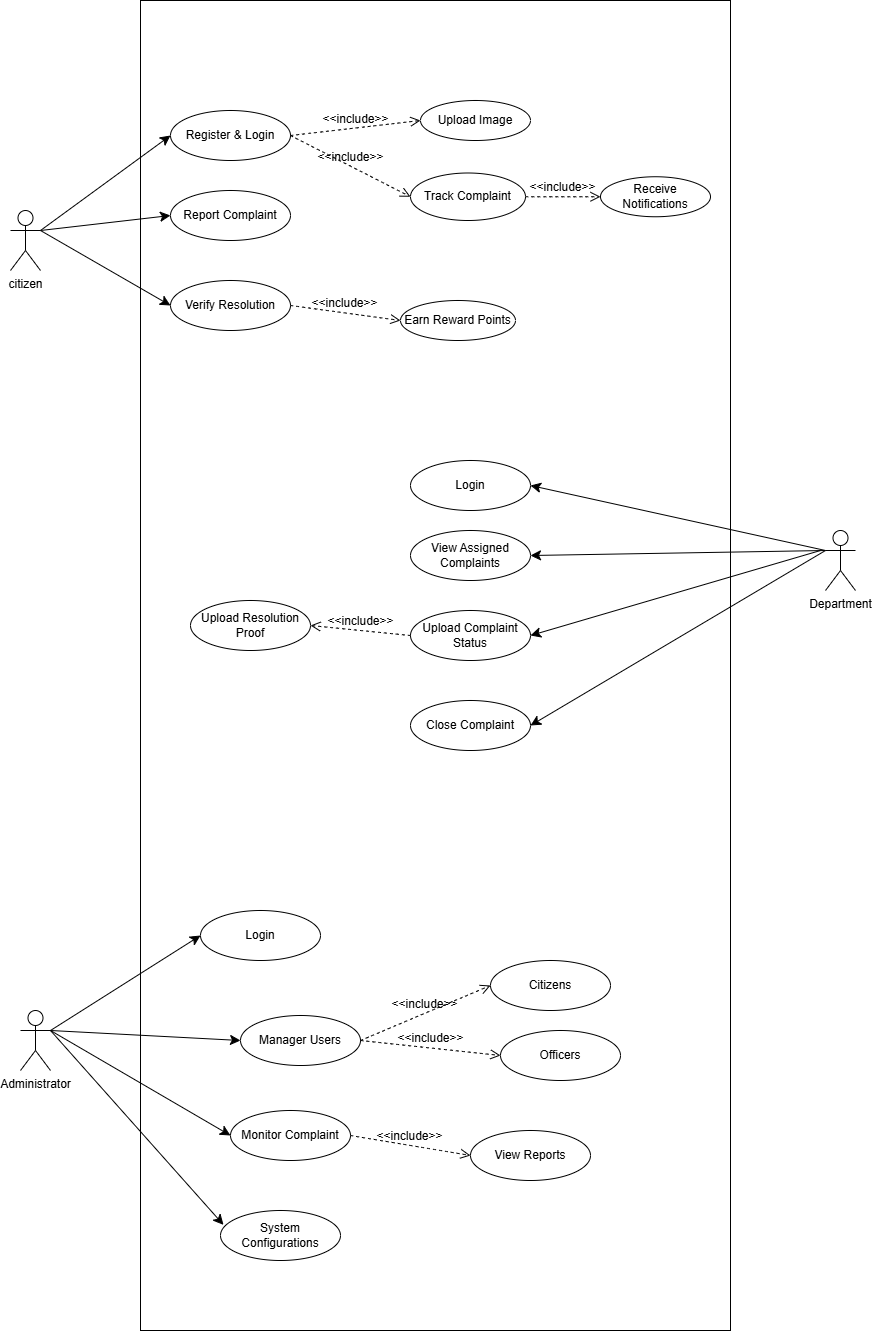

The diagram above was exported from draw.io. Its source (the exported page's mxGraphModel, read from the mxfile embedded in the PNG):
<mxGraphModel dx="2733" dy="2648" grid="1" gridSize="10" guides="1" tooltips="1" connect="1" arrows="1" fold="1" page="1" pageScale="1" pageWidth="850" pageHeight="1100" math="0" shadow="0">
  <root>
    <mxCell id="ATl0e_ZPnyZoOkpVIiKa-0" />
    <mxCell id="ATl0e_ZPnyZoOkpVIiKa-1" parent="ATl0e_ZPnyZoOkpVIiKa-0" />
    <mxCell id="T139aGHu_5JTmvvmTIjY-1" parent="ATl0e_ZPnyZoOkpVIiKa-1" style="rounded=0;whiteSpace=wrap;html=1;" value="" vertex="1">
      <mxGeometry height="1330" width="590" x="-260" y="-360" as="geometry" />
    </mxCell>
    <mxCell id="T139aGHu_5JTmvvmTIjY-2" parent="ATl0e_ZPnyZoOkpVIiKa-1" style="shape=umlActor;verticalLabelPosition=bottom;verticalAlign=top;html=1;" value="citizen" vertex="1">
      <mxGeometry height="60" width="30" x="-390" y="-150" as="geometry" />
    </mxCell>
    <mxCell id="T139aGHu_5JTmvvmTIjY-3" parent="ATl0e_ZPnyZoOkpVIiKa-1" style="ellipse;whiteSpace=wrap;html=1;" value="Register &amp;amp; Login" vertex="1">
      <mxGeometry height="50" width="120" x="-230" y="-250" as="geometry" />
    </mxCell>
    <mxCell id="T139aGHu_5JTmvvmTIjY-4" parent="ATl0e_ZPnyZoOkpVIiKa-1" style="ellipse;whiteSpace=wrap;html=1;" value="Report Complaint" vertex="1">
      <mxGeometry height="50" width="120" x="-230" y="-170" as="geometry" />
    </mxCell>
    <mxCell id="T139aGHu_5JTmvvmTIjY-5" parent="ATl0e_ZPnyZoOkpVIiKa-1" style="ellipse;whiteSpace=wrap;html=1;" value="Upload Image" vertex="1">
      <mxGeometry height="40" width="110" x="20" y="-260" as="geometry" />
    </mxCell>
    <mxCell id="T139aGHu_5JTmvvmTIjY-6" parent="ATl0e_ZPnyZoOkpVIiKa-1" style="ellipse;whiteSpace=wrap;html=1;" value="Track Complaint" vertex="1">
      <mxGeometry height="47.5" width="115" x="10" y="-187.5" as="geometry" />
    </mxCell>
    <mxCell id="T139aGHu_5JTmvvmTIjY-8" parent="ATl0e_ZPnyZoOkpVIiKa-1" style="ellipse;whiteSpace=wrap;html=1;" value="Receive Notifications" vertex="1">
      <mxGeometry height="40" width="110" x="200" y="-183.75" as="geometry" />
    </mxCell>
    <mxCell id="T139aGHu_5JTmvvmTIjY-19" edge="1" parent="ATl0e_ZPnyZoOkpVIiKa-1" source="T139aGHu_5JTmvvmTIjY-9" style="edgeStyle=none;curved=1;rounded=0;orthogonalLoop=1;jettySize=auto;html=1;exitX=0.5;exitY=1;exitDx=0;exitDy=0;fontSize=12;startSize=8;endSize=8;">
      <mxGeometry relative="1" as="geometry">
        <mxPoint x="30" y="-40" as="targetPoint" />
      </mxGeometry>
    </mxCell>
    <mxCell id="T139aGHu_5JTmvvmTIjY-9" parent="ATl0e_ZPnyZoOkpVIiKa-1" style="ellipse;whiteSpace=wrap;html=1;" value="Earn Reward Points" vertex="1">
      <mxGeometry height="40" width="115" y="-60" as="geometry" />
    </mxCell>
    <mxCell id="T139aGHu_5JTmvvmTIjY-10" parent="ATl0e_ZPnyZoOkpVIiKa-1" style="ellipse;whiteSpace=wrap;html=1;" value="Verify Resolution" vertex="1">
      <mxGeometry height="50" width="120" x="-230" y="-80" as="geometry" />
    </mxCell>
    <mxCell id="T139aGHu_5JTmvvmTIjY-11" edge="1" parent="ATl0e_ZPnyZoOkpVIiKa-1" source="T139aGHu_5JTmvvmTIjY-2" style="endArrow=classic;html=1;rounded=0;fontSize=12;startSize=8;endSize=8;curved=1;exitX=1;exitY=0.3333333333333333;exitDx=0;exitDy=0;exitPerimeter=0;entryX=0;entryY=0.5;entryDx=0;entryDy=0;" target="T139aGHu_5JTmvvmTIjY-3" value="">
      <mxGeometry height="50" relative="1" width="50" as="geometry">
        <mxPoint x="-330" y="-130" as="sourcePoint" />
        <mxPoint x="-280" y="-180" as="targetPoint" />
      </mxGeometry>
    </mxCell>
    <mxCell id="T139aGHu_5JTmvvmTIjY-12" edge="1" parent="ATl0e_ZPnyZoOkpVIiKa-1" source="T139aGHu_5JTmvvmTIjY-2" style="endArrow=classic;html=1;rounded=0;fontSize=12;startSize=8;endSize=8;curved=1;exitX=1;exitY=0.3333333333333333;exitDx=0;exitDy=0;exitPerimeter=0;entryX=0;entryY=0.5;entryDx=0;entryDy=0;" target="T139aGHu_5JTmvvmTIjY-4" value="">
      <mxGeometry height="50" relative="1" width="50" as="geometry">
        <mxPoint x="-350" y="-120" as="sourcePoint" />
        <mxPoint x="-220" y="-215" as="targetPoint" />
      </mxGeometry>
    </mxCell>
    <mxCell id="T139aGHu_5JTmvvmTIjY-13" edge="1" parent="ATl0e_ZPnyZoOkpVIiKa-1" source="T139aGHu_5JTmvvmTIjY-2" style="endArrow=classic;html=1;rounded=0;fontSize=12;startSize=8;endSize=8;curved=1;entryX=0;entryY=0.5;entryDx=0;entryDy=0;exitX=1;exitY=0.3333333333333333;exitDx=0;exitDy=0;exitPerimeter=0;" target="T139aGHu_5JTmvvmTIjY-10" value="">
      <mxGeometry height="50" relative="1" width="50" as="geometry">
        <mxPoint x="-360" y="-130" as="sourcePoint" />
        <mxPoint x="-220" y="-135" as="targetPoint" />
      </mxGeometry>
    </mxCell>
    <mxCell id="T139aGHu_5JTmvvmTIjY-14" edge="1" parent="ATl0e_ZPnyZoOkpVIiKa-1" source="T139aGHu_5JTmvvmTIjY-3" style="html=1;verticalAlign=bottom;labelBackgroundColor=none;endArrow=open;endFill=0;dashed=1;rounded=0;fontSize=12;startSize=8;endSize=8;curved=1;exitX=1;exitY=0.5;exitDx=0;exitDy=0;entryX=0;entryY=0.5;entryDx=0;entryDy=0;" target="T139aGHu_5JTmvvmTIjY-5" value="&amp;lt;&amp;lt;include&amp;gt;&amp;gt;">
      <mxGeometry relative="1" width="160" as="geometry">
        <mxPoint x="-70" y="-250" as="sourcePoint" />
        <mxPoint x="90" y="-250" as="targetPoint" />
      </mxGeometry>
    </mxCell>
    <mxCell id="T139aGHu_5JTmvvmTIjY-15" edge="1" parent="ATl0e_ZPnyZoOkpVIiKa-1" source="T139aGHu_5JTmvvmTIjY-3" style="html=1;verticalAlign=bottom;labelBackgroundColor=none;endArrow=open;endFill=0;dashed=1;rounded=0;fontSize=12;startSize=8;endSize=8;curved=1;exitX=1;exitY=0.5;exitDx=0;exitDy=0;entryX=0;entryY=0.5;entryDx=0;entryDy=0;" target="T139aGHu_5JTmvvmTIjY-6" value="&amp;lt;&amp;lt;include&amp;gt;&amp;gt;">
      <mxGeometry relative="1" width="160" as="geometry">
        <mxPoint x="-100" y="-215" as="sourcePoint" />
        <mxPoint y="-210" as="targetPoint" />
      </mxGeometry>
    </mxCell>
    <mxCell id="T139aGHu_5JTmvvmTIjY-16" edge="1" parent="ATl0e_ZPnyZoOkpVIiKa-1" source="T139aGHu_5JTmvvmTIjY-10" style="html=1;verticalAlign=bottom;labelBackgroundColor=none;endArrow=open;endFill=0;dashed=1;rounded=0;fontSize=12;startSize=8;endSize=8;curved=1;exitX=1;exitY=0.5;exitDx=0;exitDy=0;entryX=0;entryY=0.5;entryDx=0;entryDy=0;" target="T139aGHu_5JTmvvmTIjY-9" value="&amp;lt;&amp;lt;include&amp;gt;&amp;gt;">
      <mxGeometry relative="1" width="160" as="geometry">
        <mxPoint x="-100" y="-215" as="sourcePoint" />
        <mxPoint x="-20" y="-144" as="targetPoint" />
      </mxGeometry>
    </mxCell>
    <mxCell id="T139aGHu_5JTmvvmTIjY-17" edge="1" parent="ATl0e_ZPnyZoOkpVIiKa-1" source="T139aGHu_5JTmvvmTIjY-6" style="html=1;verticalAlign=bottom;labelBackgroundColor=none;endArrow=open;endFill=0;dashed=1;rounded=0;fontSize=12;startSize=8;endSize=8;curved=1;exitX=1;exitY=0.5;exitDx=0;exitDy=0;entryX=0;entryY=0.5;entryDx=0;entryDy=0;" target="T139aGHu_5JTmvvmTIjY-8" value="&amp;lt;&amp;lt;include&amp;gt;&amp;gt;">
      <mxGeometry relative="1" width="160" as="geometry">
        <mxPoint x="-90" y="-205" as="sourcePoint" />
        <mxPoint x="-10" y="-134" as="targetPoint" />
      </mxGeometry>
    </mxCell>
    <mxCell id="T139aGHu_5JTmvvmTIjY-27" edge="1" parent="ATl0e_ZPnyZoOkpVIiKa-1" source="T139aGHu_5JTmvvmTIjY-20" style="edgeStyle=none;curved=1;rounded=0;orthogonalLoop=1;jettySize=auto;html=1;exitX=0;exitY=0.3333333333333333;exitDx=0;exitDy=0;exitPerimeter=0;entryX=1;entryY=0.5;entryDx=0;entryDy=0;fontSize=12;startSize=8;endSize=8;" target="T139aGHu_5JTmvvmTIjY-22">
      <mxGeometry relative="1" as="geometry" />
    </mxCell>
    <mxCell id="T139aGHu_5JTmvvmTIjY-20" parent="ATl0e_ZPnyZoOkpVIiKa-1" style="shape=umlActor;verticalLabelPosition=bottom;verticalAlign=top;html=1;" value="Department" vertex="1">
      <mxGeometry height="60" width="30" x="425" y="170" as="geometry" />
    </mxCell>
    <mxCell id="T139aGHu_5JTmvvmTIjY-22" parent="ATl0e_ZPnyZoOkpVIiKa-1" style="ellipse;whiteSpace=wrap;html=1;" value="Login" vertex="1">
      <mxGeometry height="50" width="120" x="10" y="100" as="geometry" />
    </mxCell>
    <mxCell id="T139aGHu_5JTmvvmTIjY-23" parent="ATl0e_ZPnyZoOkpVIiKa-1" style="ellipse;whiteSpace=wrap;html=1;" value="View Assigned Complaints" vertex="1">
      <mxGeometry height="50" width="120" x="10" y="170" as="geometry" />
    </mxCell>
    <mxCell id="T139aGHu_5JTmvvmTIjY-24" parent="ATl0e_ZPnyZoOkpVIiKa-1" style="ellipse;whiteSpace=wrap;html=1;" value="Upload Complaint Status" vertex="1">
      <mxGeometry height="50" width="120" x="10" y="250" as="geometry" />
    </mxCell>
    <mxCell id="T139aGHu_5JTmvvmTIjY-25" parent="ATl0e_ZPnyZoOkpVIiKa-1" style="ellipse;whiteSpace=wrap;html=1;" value="Upload Resolution Proof" vertex="1">
      <mxGeometry height="50" width="120" x="-210" y="240" as="geometry" />
    </mxCell>
    <mxCell id="T139aGHu_5JTmvvmTIjY-26" parent="ATl0e_ZPnyZoOkpVIiKa-1" style="ellipse;whiteSpace=wrap;html=1;" value="Close Complaint" vertex="1">
      <mxGeometry height="50" width="120" x="10" y="340" as="geometry" />
    </mxCell>
    <mxCell id="T139aGHu_5JTmvvmTIjY-28" edge="1" parent="ATl0e_ZPnyZoOkpVIiKa-1" source="T139aGHu_5JTmvvmTIjY-20" style="edgeStyle=none;curved=1;rounded=0;orthogonalLoop=1;jettySize=auto;html=1;exitX=0;exitY=0.3333333333333333;exitDx=0;exitDy=0;exitPerimeter=0;entryX=1;entryY=0.5;entryDx=0;entryDy=0;fontSize=12;startSize=8;endSize=8;" target="T139aGHu_5JTmvvmTIjY-23">
      <mxGeometry relative="1" as="geometry">
        <mxPoint x="350" y="210" as="sourcePoint" />
        <mxPoint x="140" y="135" as="targetPoint" />
      </mxGeometry>
    </mxCell>
    <mxCell id="T139aGHu_5JTmvvmTIjY-29" edge="1" parent="ATl0e_ZPnyZoOkpVIiKa-1" style="edgeStyle=none;curved=1;rounded=0;orthogonalLoop=1;jettySize=auto;html=1;entryX=1;entryY=0.5;entryDx=0;entryDy=0;fontSize=12;startSize=8;endSize=8;" target="T139aGHu_5JTmvvmTIjY-24">
      <mxGeometry relative="1" as="geometry">
        <mxPoint x="420" y="190" as="sourcePoint" />
        <mxPoint x="140" y="205" as="targetPoint" />
      </mxGeometry>
    </mxCell>
    <mxCell id="T139aGHu_5JTmvvmTIjY-30" edge="1" parent="ATl0e_ZPnyZoOkpVIiKa-1" source="T139aGHu_5JTmvvmTIjY-20" style="edgeStyle=none;curved=1;rounded=0;orthogonalLoop=1;jettySize=auto;html=1;entryX=1;entryY=0.5;entryDx=0;entryDy=0;fontSize=12;startSize=8;endSize=8;exitX=0;exitY=0.3333333333333333;exitDx=0;exitDy=0;exitPerimeter=0;" target="T139aGHu_5JTmvvmTIjY-26">
      <mxGeometry relative="1" as="geometry">
        <mxPoint x="330" y="200" as="sourcePoint" />
        <mxPoint x="140" y="285" as="targetPoint" />
      </mxGeometry>
    </mxCell>
    <mxCell id="T139aGHu_5JTmvvmTIjY-31" edge="1" parent="ATl0e_ZPnyZoOkpVIiKa-1" source="T139aGHu_5JTmvvmTIjY-24" style="html=1;verticalAlign=bottom;labelBackgroundColor=none;endArrow=open;endFill=0;dashed=1;rounded=0;fontSize=12;startSize=8;endSize=8;curved=1;exitX=0;exitY=0.5;exitDx=0;exitDy=0;entryX=1;entryY=0.5;entryDx=0;entryDy=0;" target="T139aGHu_5JTmvvmTIjY-25" value="&amp;lt;&amp;lt;include&amp;gt;&amp;gt;">
      <mxGeometry relative="1" width="160" as="geometry">
        <mxPoint x="-180" y="-105" as="sourcePoint" />
        <mxPoint x="-70" y="-90" as="targetPoint" />
      </mxGeometry>
    </mxCell>
    <mxCell id="T139aGHu_5JTmvvmTIjY-40" edge="1" parent="ATl0e_ZPnyZoOkpVIiKa-1" source="T139aGHu_5JTmvvmTIjY-32" style="edgeStyle=none;curved=1;rounded=0;orthogonalLoop=1;jettySize=auto;html=1;exitX=1;exitY=0.3333333333333333;exitDx=0;exitDy=0;exitPerimeter=0;entryX=0;entryY=0.5;entryDx=0;entryDy=0;fontSize=12;startSize=8;endSize=8;" target="T139aGHu_5JTmvvmTIjY-33">
      <mxGeometry relative="1" as="geometry" />
    </mxCell>
    <mxCell id="T139aGHu_5JTmvvmTIjY-32" parent="ATl0e_ZPnyZoOkpVIiKa-1" style="shape=umlActor;verticalLabelPosition=bottom;verticalAlign=top;html=1;" value="Administrator" vertex="1">
      <mxGeometry height="60" width="30" x="-380" y="650" as="geometry" />
    </mxCell>
    <mxCell id="T139aGHu_5JTmvvmTIjY-33" parent="ATl0e_ZPnyZoOkpVIiKa-1" style="ellipse;whiteSpace=wrap;html=1;" value="Login" vertex="1">
      <mxGeometry height="50" width="120" x="-200" y="550" as="geometry" />
    </mxCell>
    <mxCell id="T139aGHu_5JTmvvmTIjY-34" parent="ATl0e_ZPnyZoOkpVIiKa-1" style="ellipse;whiteSpace=wrap;html=1;" value="Manager Users" vertex="1">
      <mxGeometry height="50" width="120" x="-160" y="655" as="geometry" />
    </mxCell>
    <mxCell id="T139aGHu_5JTmvvmTIjY-35" parent="ATl0e_ZPnyZoOkpVIiKa-1" style="ellipse;whiteSpace=wrap;html=1;" value="Monitor Complaint" vertex="1">
      <mxGeometry height="50" width="120" x="-170" y="750" as="geometry" />
    </mxCell>
    <mxCell id="T139aGHu_5JTmvvmTIjY-36" parent="ATl0e_ZPnyZoOkpVIiKa-1" style="ellipse;whiteSpace=wrap;html=1;" value="View Reports" vertex="1">
      <mxGeometry height="50" width="120" x="70" y="770" as="geometry" />
    </mxCell>
    <mxCell id="T139aGHu_5JTmvvmTIjY-37" parent="ATl0e_ZPnyZoOkpVIiKa-1" style="ellipse;whiteSpace=wrap;html=1;" value="System Configurations" vertex="1">
      <mxGeometry height="50" width="120" x="-180" y="850" as="geometry" />
    </mxCell>
    <mxCell id="T139aGHu_5JTmvvmTIjY-38" parent="ATl0e_ZPnyZoOkpVIiKa-1" style="ellipse;whiteSpace=wrap;html=1;" value="Citizens" vertex="1">
      <mxGeometry height="50" width="120" x="90" y="600" as="geometry" />
    </mxCell>
    <mxCell id="T139aGHu_5JTmvvmTIjY-39" parent="ATl0e_ZPnyZoOkpVIiKa-1" style="ellipse;whiteSpace=wrap;html=1;" value="Officers" vertex="1">
      <mxGeometry height="50" width="120" x="100" y="670" as="geometry" />
    </mxCell>
    <mxCell id="T139aGHu_5JTmvvmTIjY-41" edge="1" parent="ATl0e_ZPnyZoOkpVIiKa-1" source="T139aGHu_5JTmvvmTIjY-32" style="edgeStyle=none;curved=1;rounded=0;orthogonalLoop=1;jettySize=auto;html=1;exitX=1;exitY=0.3333333333333333;exitDx=0;exitDy=0;exitPerimeter=0;entryX=0;entryY=0.5;entryDx=0;entryDy=0;fontSize=12;startSize=8;endSize=8;" target="T139aGHu_5JTmvvmTIjY-34">
      <mxGeometry relative="1" as="geometry">
        <mxPoint x="-340" y="680" as="sourcePoint" />
        <mxPoint x="-190" y="585" as="targetPoint" />
      </mxGeometry>
    </mxCell>
    <mxCell id="T139aGHu_5JTmvvmTIjY-42" edge="1" parent="ATl0e_ZPnyZoOkpVIiKa-1" source="T139aGHu_5JTmvvmTIjY-32" style="edgeStyle=none;curved=1;rounded=0;orthogonalLoop=1;jettySize=auto;html=1;exitX=1;exitY=0.3333333333333333;exitDx=0;exitDy=0;exitPerimeter=0;entryX=0;entryY=0.5;entryDx=0;entryDy=0;fontSize=12;startSize=8;endSize=8;" target="T139aGHu_5JTmvvmTIjY-35">
      <mxGeometry relative="1" as="geometry">
        <mxPoint x="-340" y="680" as="sourcePoint" />
        <mxPoint x="-150" y="690" as="targetPoint" />
      </mxGeometry>
    </mxCell>
    <mxCell id="T139aGHu_5JTmvvmTIjY-43" edge="1" parent="ATl0e_ZPnyZoOkpVIiKa-1" source="T139aGHu_5JTmvvmTIjY-32" style="edgeStyle=none;curved=1;rounded=0;orthogonalLoop=1;jettySize=auto;html=1;exitX=1;exitY=0.3333333333333333;exitDx=0;exitDy=0;exitPerimeter=0;entryX=0.025;entryY=0.287;entryDx=0;entryDy=0;fontSize=12;startSize=8;endSize=8;entryPerimeter=0;" target="T139aGHu_5JTmvvmTIjY-37">
      <mxGeometry relative="1" as="geometry">
        <mxPoint x="-340" y="680" as="sourcePoint" />
        <mxPoint x="-160" y="785" as="targetPoint" />
      </mxGeometry>
    </mxCell>
    <mxCell id="T139aGHu_5JTmvvmTIjY-44" edge="1" parent="ATl0e_ZPnyZoOkpVIiKa-1" source="T139aGHu_5JTmvvmTIjY-34" style="html=1;verticalAlign=bottom;labelBackgroundColor=none;endArrow=open;endFill=0;dashed=1;rounded=0;fontSize=12;startSize=8;endSize=8;curved=1;exitX=1;exitY=0.5;exitDx=0;exitDy=0;entryX=0;entryY=0.5;entryDx=0;entryDy=0;" target="T139aGHu_5JTmvvmTIjY-38" value="&amp;lt;&amp;lt;include&amp;gt;&amp;gt;">
      <mxGeometry relative="1" width="160" as="geometry">
        <mxPoint x="20" y="285" as="sourcePoint" />
        <mxPoint x="-80" y="275" as="targetPoint" />
      </mxGeometry>
    </mxCell>
    <mxCell id="T139aGHu_5JTmvvmTIjY-45" edge="1" parent="ATl0e_ZPnyZoOkpVIiKa-1" source="T139aGHu_5JTmvvmTIjY-34" style="html=1;verticalAlign=bottom;labelBackgroundColor=none;endArrow=open;endFill=0;dashed=1;rounded=0;fontSize=12;startSize=8;endSize=8;curved=1;exitX=1;exitY=0.5;exitDx=0;exitDy=0;entryX=0;entryY=0.5;entryDx=0;entryDy=0;" target="T139aGHu_5JTmvvmTIjY-39" value="&amp;lt;&amp;lt;include&amp;gt;&amp;gt;">
      <mxGeometry relative="1" width="160" as="geometry">
        <mxPoint x="-30" y="690" as="sourcePoint" />
        <mxPoint x="80" y="635" as="targetPoint" />
      </mxGeometry>
    </mxCell>
    <mxCell id="T139aGHu_5JTmvvmTIjY-46" edge="1" parent="ATl0e_ZPnyZoOkpVIiKa-1" source="T139aGHu_5JTmvvmTIjY-35" style="html=1;verticalAlign=bottom;labelBackgroundColor=none;endArrow=open;endFill=0;dashed=1;rounded=0;fontSize=12;startSize=8;endSize=8;curved=1;exitX=1;exitY=0.5;exitDx=0;exitDy=0;entryX=0;entryY=0.5;entryDx=0;entryDy=0;" target="T139aGHu_5JTmvvmTIjY-36" value="&amp;lt;&amp;lt;include&amp;gt;&amp;gt;">
      <mxGeometry relative="1" width="160" as="geometry">
        <mxPoint x="-30" y="690" as="sourcePoint" />
        <mxPoint x="100" y="705" as="targetPoint" />
      </mxGeometry>
    </mxCell>
  </root>
</mxGraphModel>